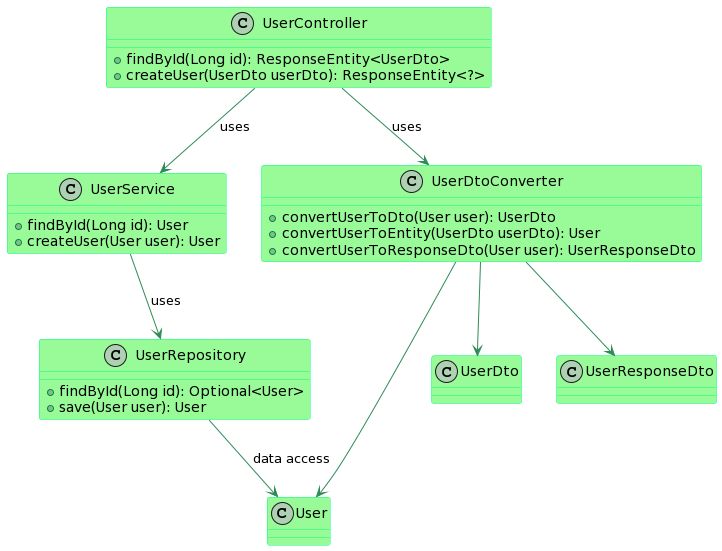

The diagram above was rendered by PlantUML. Its source (embedded in the PNG):
@startuml
!define SPRING
skinparam class {
    BackgroundColor PaleGreen
    ArrowColor SeaGreen
    BorderColor SpringGreen
}

class UserController {
    + findById(Long id): ResponseEntity<UserDto>
    + createUser(UserDto userDto): ResponseEntity<?>
}

class UserService {
    + findById(Long id): User
    + createUser(User user): User
}

class UserRepository {
    + findById(Long id): Optional<User>
    + save(User user): User
}

class UserDtoConverter {
    + convertUserToDto(User user): UserDto
    + convertUserToEntity(UserDto userDto): User
    + convertUserToResponseDto(User user): UserResponseDto
}

class User
class UserDto
class UserResponseDto

UserController --> UserService : uses
UserService --> UserRepository : uses
UserController --> UserDtoConverter : uses
UserDtoConverter --> User
UserDtoConverter --> UserDto
UserDtoConverter --> UserResponseDto
UserRepository --> User : data access
@enduml